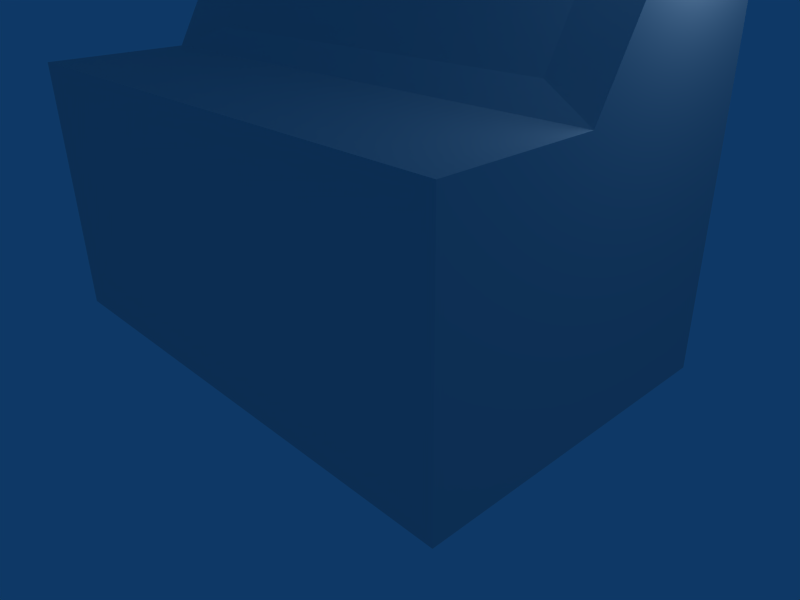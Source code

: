 # Source: compdeck.blend  (saved by Blender 2.49.2; exported with 4.5.12 LTS)
import bpy
from mathutils import Matrix  # noqa: F401  (used for matrix-valued properties, if any)

bpy.ops.wm.read_factory_settings(use_empty=True)
scene = bpy.context.scene
scene.name = 'Scene'

# ---- collections
col_collection_1 = bpy.data.collections.new('Collection 1'); scene.collection.children.link(col_collection_1)

# ---- materials (node trees are filled in below, after node groups)
mat_material = bpy.data.materials.new('Material')
mat_material.alpha_threshold = 0.0
mat_material.roughness = 0.5
mat_material.line_color = (0.0, 0.0, 0.0, 1.0)

# ---- material node trees

# ---- world
world_world = bpy.data.worlds.new('World'); scene.world = world_world
world_world.color = (0.05656, 0.2208, 0.4)
world_world.use_sun_shadow = False
world_world.sun_shadow_jitter_overblur = 0.0
world_world.cycles.sampling_method = 'MANUAL'
world_world.cycles.sample_map_resolution = 256

# ---- cameras
cam_camera = bpy.data.cameras.new('Camera')
cam_camera.passepartout_alpha = 0.2
cam_camera.clip_end = 100.0
cam_camera.lens = 35.0
cam_camera.ortho_scale = 7.314
cam_camera.show_passepartout = False
cam_camera.show_safe_areas = True
cam_camera.dof.focus_distance = 0.0
cam_camera.dof.aperture_fstop = 128.0

# ---- lights
light_spot = bpy.data.lights.new('Spot', 'POINT')
light_spot.transmission_factor = 0.0
light_spot.cutoff_distance = 30.0
light_spot.energy = 100.0
light_spot.shadow_buffer_clip_start = 1.001
light_spot.shadow_soft_size = 1.0
light_spot.shadow_maximum_resolution = 0.006
light_spot.use_absolute_resolution = True
light_spot.cycles.use_multiple_importance_sampling = False

# ---- meshes
me_cube = bpy.data.meshes.new('Cube')
me_cube.from_pydata([(1.0, 1.0, -1.0), (1.0, -1.222, -1.0), (-1.0, -1.222, -1.0), (-1.0, 1.0, -1.0), (1.0, 1.0, 1.759), (1.0, -1.222, 1.759), (-1.0, -1.222, 1.759), (-1.0, 1.0, 1.759), (-1.0, 1.0, 2.594), (-1.0, -1.222, 2.594), (1.0, -1.222, 2.594), (1.0, 1.0, 2.594), (-1.0, -0.2639, 2.594), (1.0, -0.2639, 2.594), (1.0, 0.5218, 5.386), (-1.0, 0.5218, 5.386), (1.0, 1.0, 5.386), (-1.0, 1.0, 5.386), (-0.7785, 0.4878, 5.077), (0.7785, 0.4878, 5.077), (0.7785, -0.1238, 2.903), (-0.7785, -0.1238, 2.903)], [], [(0, 1, 2, 3), (0, 4, 5, 1), (1, 5, 6, 2), (2, 6, 7, 3), (4, 0, 3, 7), (6, 5, 10, 9), (4, 7, 8, 11), (12, 7, 6), (9, 12, 6), (12, 8, 7), (13, 5, 4), (11, 13, 4), (13, 10, 5), (12, 9, 10, 13), (13, 11, 16, 14), (8, 12, 15, 17), (11, 8, 17, 16), (17, 15, 14, 16), (15, 12, 21, 18), (14, 15, 18, 19), (13, 14, 19, 20), (12, 13, 20, 21), (21, 20, 19, 18)])
_uv = me_cube.uv_layers.new(name='UVTex')
_uv.uv.foreach_set('vector', [0.3184, 0.105, 0.3184, 0.03282, 0.2051, 0.03282, 0.2051, 0.105, 0.9209, 0.6515, 0.9209, 0.7954, 0.6779, 0.7954, 0.6779, 0.6515, 0.528, 0.1257, 0.528, 0.312, 0.03451, 0.312, 0.03451, 0.1257, 0.6822, 0.319, 0.6822, 0.4532, 0.9087, 0.4532, 0.9087, 0.319, 0.8676, 0.1368, 0.8676, 0.02734, 0.5777, 0.02734, 0.5777, 0.1368, 0.03451, 0.312, 0.528, 0.312, 0.528, 0.3684, 0.03451, 0.3684, 0.8676, 0.1368, 0.5777, 0.1368, 0.5777, 0.1699, 0.8676, 0.1699, 0.7799, 0.4938, 0.9087, 0.4532, 0.6822, 0.4532, 0.6822, 0.4938, 0.7799, 0.4938, 0.6822, 0.4532, 0.7799, 0.4938, 0.9087, 0.4938, 0.9087, 0.4532, 0.7826, 0.839, 0.6779, 0.7954, 0.9209, 0.7954, 0.9209, 0.839, 0.7826, 0.839, 0.9209, 0.7954, 0.7826, 0.839, 0.6779, 0.839, 0.6779, 0.7954, 0.03738, 0.5739, 0.03738, 0.412, 0.6267, 0.412, 0.6267, 0.5739, 0.7826, 0.839, 0.9209, 0.839, 0.9209, 0.9847, 0.8686, 0.9847, 0.9087, 0.4938, 0.7799, 0.4938, 0.86, 0.6296, 0.9087, 0.6296, 0.8676, 0.1699, 0.5777, 0.1699, 0.5777, 0.2806, 0.8676, 0.2806, 0.04978, 0.9536, 0.04978, 0.8168, 0.6221, 0.8168, 0.6221, 0.9536, 0.0359, 0.8072, 0.0359, 0.5809, 0.1015, 0.6059, 0.1015, 0.7821, 0.6282, 0.8072, 0.0359, 0.8072, 0.1015, 0.7821, 0.5626, 0.7821, 0.6282, 0.5809, 0.6282, 0.8072, 0.5626, 0.7821, 0.5626, 0.6059, 0.0359, 0.5809, 0.6282, 0.5809, 0.5626, 0.6059, 0.1015, 0.6059, 0.1015, 0.6059, 0.5626, 0.6059, 0.5626, 0.7821, 0.1015, 0.7821])
me_cube.materials.append(mat_material)
me_cube.use_remesh_preserve_volume = False
me_cube.use_remesh_preserve_attributes = False
me_cube.use_mirror_vertex_groups = False
me_cube.update()

# ---- objects
ob_cube = bpy.data.objects.new('Cube', me_cube)
ob_lamp = bpy.data.objects.new('Lamp', light_spot)
ob_camera = bpy.data.objects.new('Camera', cam_camera)

# ---- transforms, parenting, visibility, modifiers, constraints
ob_cube.location = (0.0, 0.0, 1.0)
ob_cube.scale = (3.654, 2.096, 1.0)
ob_cube.lock_rotations_4d = False
ob_cube.empty_display_type = 'ARROWS'
ob_cube.color = (0.0, 0.0, 0.0, 1.0)
ob_cube.lineart.crease_threshold = 0.0
ob_lamp.location = (4.076, 1.005, 5.904)
ob_lamp.rotation_euler = (0.6503, 0.05522, 1.866)
ob_lamp.lock_rotations_4d = False
ob_lamp.empty_display_type = 'ARROWS'
ob_lamp.color = (0.0, 0.0, 0.0, 0.0)
ob_lamp.lineart.crease_threshold = 0.0
ob_camera.location = (7.481, -6.508, 5.344)
ob_camera.rotation_euler = (1.109, 0.01082, 0.8149)
ob_camera.lock_rotations_4d = False
ob_camera.empty_display_type = 'ARROWS'
ob_camera.color = (0.0, 0.0, 0.0, 0.0)
ob_camera.display_type = 'WIRE'
ob_camera.lineart.crease_threshold = 0.0

# ---- collection membership
col_collection_1.objects.link(ob_cube)
col_collection_1.objects.link(ob_lamp)
col_collection_1.objects.link(ob_camera)

# ---- scene / render settings (as saved in the file)
scene.camera = ob_camera
scene.frame_start = 1; scene.frame_end = 250; scene.frame_set(1)
scene.render.engine = 'BLENDER_EEVEE_NEXT'
scene.render.image_settings.file_format = 'JPEG'
scene.render.image_settings.color_mode = 'RGB'
scene.render.image_settings.compression = 90
scene.render.resolution_x = 800
scene.render.resolution_y = 600
scene.render.pixel_aspect_x = 100.0
scene.render.pixel_aspect_y = 100.0
scene.render.fps = 25
scene.render.dither_intensity = 0.0
scene.render.use_compositing = False
scene.render.use_sequencer = False
scene.render.bake_margin = 2
scene.render.bake_bias = 0.0
scene.render.use_stamp_time = False
scene.render.use_stamp_date = False
scene.render.use_stamp_frame = False
scene.render.use_stamp_camera = False
scene.render.use_stamp_scene = False
scene.render.use_stamp_filename = False
scene.render.use_stamp_render_time = False
scene.render.stamp_font_size = 0
scene.cycles.use_denoising = False
scene.cycles.samples = 10
scene.cycles.sampling_pattern = 'TABULATED_SOBOL'
scene.cycles.light_sampling_threshold = 0.0
scene.cycles.use_adaptive_sampling = False
scene.cycles.use_light_tree = False
scene.cycles.blur_glossy = 0.0
scene.cycles.volume_bounces = 1
scene.cycles.pixel_filter_type = 'GAUSSIAN'
scene.cycles.sample_clamp_indirect = 0.0
scene.view_settings.view_transform = 'Raw'
bpy.context.view_layer.update()
